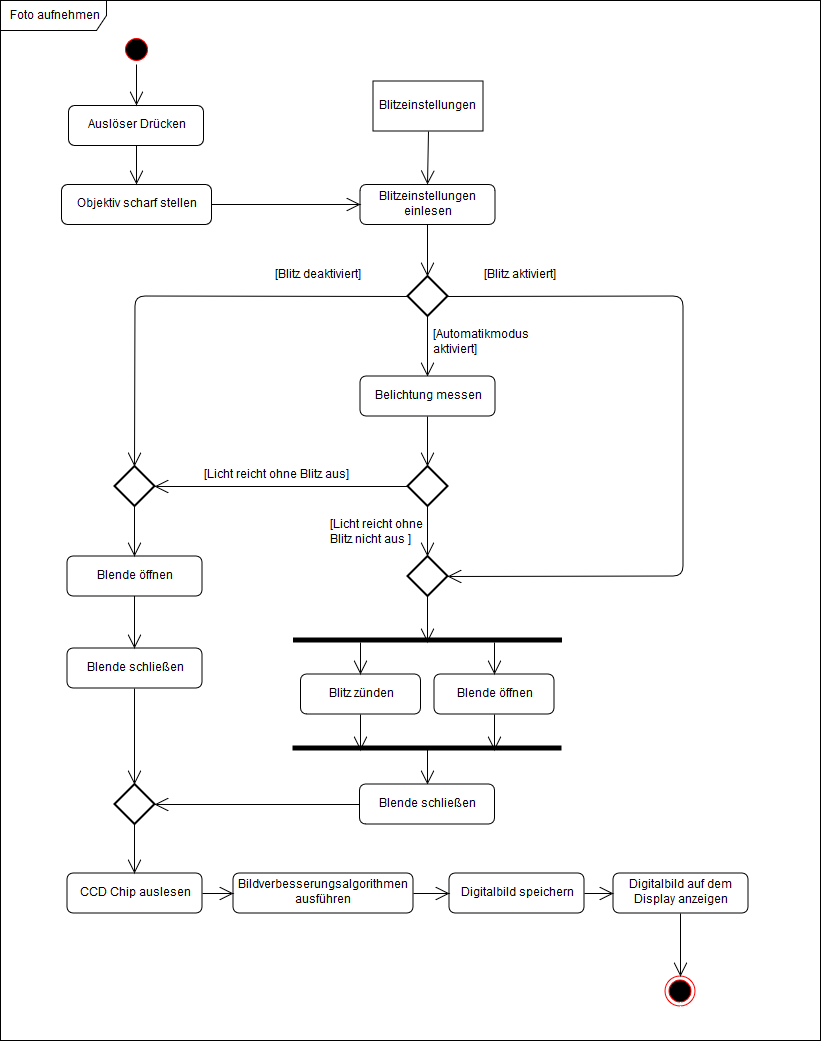

The diagram above was exported from draw.io. Its source (the exported page's mxGraphModel, read from the mxfile embedded in the PNG):
<mxGraphModel dx="1364" dy="779" grid="1" gridSize="10" guides="1" tooltips="1" connect="1" arrows="1" fold="1" page="1" pageScale="1" pageWidth="827" pageHeight="1169" background="#ffffff" math="0" shadow="0">
  <root>
    <mxCell id="0" />
    <mxCell id="1" parent="0" />
    <mxCell id="2" value="Foto aufnehmen" style="shape=umlFrame;whiteSpace=wrap;html=1;width=106;height=30;" vertex="1" parent="1">
      <mxGeometry width="820" height="1040" as="geometry" />
    </mxCell>
    <mxCell id="15" value="Blitzeinstellungen einlesen" style="shape=rect;html=1;rounded=1;whiteSpace=wrap;align=center;" vertex="1" parent="1">
      <mxGeometry x="359.5" y="184" width="135" height="40" as="geometry" />
    </mxCell>
    <mxCell id="17" value="&lt;div&gt;[Automatikmodus&lt;/div&gt;&lt;div&gt;aktiviert]&lt;br&gt;&lt;/div&gt;" style="text;html=1;resizable=0;points=[];autosize=1;align=left;verticalAlign=top;spacingTop=-4;" vertex="1" parent="1">
      <mxGeometry x="431" y="325.5" width="110" height="30" as="geometry" />
    </mxCell>
    <mxCell id="29" value="" style="endArrow=open;endFill=1;endSize=12;html=1;entryX=0.5;entryY=0;exitX=0.5;exitY=1;exitPerimeter=0;" edge="1" parent="1" source="118" target="112">
      <mxGeometry width="160" relative="1" as="geometry">
        <mxPoint x="442.5" y="355.5" as="sourcePoint" />
        <mxPoint x="472.5" y="345.5" as="targetPoint" />
      </mxGeometry>
    </mxCell>
    <mxCell id="44" value="Blende öffnen" style="shape=rect;html=1;rounded=1;whiteSpace=wrap;align=center;" vertex="1" parent="1">
      <mxGeometry x="66.5" y="555.5" width="135" height="40" as="geometry" />
    </mxCell>
    <mxCell id="45" value="[Blitz deaktiviert]" style="text;html=1;resizable=0;points=[];autosize=1;align=left;verticalAlign=top;spacingTop=-4;" vertex="1" parent="1">
      <mxGeometry x="272.5" y="265.5" width="100" height="20" as="geometry" />
    </mxCell>
    <mxCell id="51" value="Blende schließen" style="shape=rect;html=1;rounded=1;whiteSpace=wrap;align=center;" vertex="1" parent="1">
      <mxGeometry x="66.5" y="647.5" width="135" height="40" as="geometry" />
    </mxCell>
    <mxCell id="52" value="" style="endArrow=open;endFill=1;endSize=12;html=1;entryX=0.5;entryY=0;" edge="1" parent="1" source="44" target="51">
      <mxGeometry width="160" relative="1" as="geometry">
        <mxPoint x="144.5" y="530.5" as="sourcePoint" />
        <mxPoint x="144.5" y="565.5" as="targetPoint" />
      </mxGeometry>
    </mxCell>
    <mxCell id="54" value="" style="endArrow=open;endFill=1;endSize=12;html=1;exitX=0.5;exitY=1;entryX=0.5;entryY=0;entryPerimeter=0;" edge="1" parent="1" source="51" target="102">
      <mxGeometry width="160" relative="1" as="geometry">
        <mxPoint x="144.5" y="510.5" as="sourcePoint" />
        <mxPoint x="134.5" y="745.5" as="targetPoint" />
      </mxGeometry>
    </mxCell>
    <mxCell id="65" value="" style="shape=rect;html=1;fillColor=#000000;verticalLabelPosition=bottom;verticalAlignment=top;rotation=90;" vertex="1" parent="1">
      <mxGeometry x="425" y="505.5" width="4" height="268" as="geometry" />
    </mxCell>
    <mxCell id="67" value="" style="endArrow=open;endFill=1;endSize=12;html=1;exitX=0.5;exitY=1;exitPerimeter=0;entryX=0.5;entryY=0;entryPerimeter=0;" edge="1" source="77" target="121" parent="1">
      <mxGeometry width="160" relative="1" as="geometry">
        <mxPoint x="425.5" y="625.5" as="sourcePoint" />
        <mxPoint x="427.5" y="559.5" as="targetPoint" />
      </mxGeometry>
    </mxCell>
    <mxCell id="68" value="Blitz zünden" style="shape=rect;html=1;rounded=1;whiteSpace=wrap;align=center;" vertex="1" parent="1">
      <mxGeometry x="300" y="673.5" width="120" height="40" as="geometry" />
    </mxCell>
    <mxCell id="69" value="Blende öffnen" style="shape=rect;html=1;rounded=1;whiteSpace=wrap;align=center;" vertex="1" parent="1">
      <mxGeometry x="433.5" y="673.5" width="120" height="40" as="geometry" />
    </mxCell>
    <mxCell id="70" value="" style="endArrow=open;endFill=1;endSize=12;html=1;exitX=1;exitY=0.75;entryX=0.5;entryY=0;" edge="1" source="65" target="68" parent="1">
      <mxGeometry width="160" relative="1" as="geometry">
        <mxPoint x="438" y="623.5" as="sourcePoint" />
        <mxPoint x="438" y="650.5" as="targetPoint" />
      </mxGeometry>
    </mxCell>
    <mxCell id="71" value="" style="endArrow=open;endFill=1;endSize=12;html=1;exitX=1;exitY=0.25;entryX=0.5;entryY=0;" edge="1" source="65" target="69" parent="1">
      <mxGeometry width="160" relative="1" as="geometry">
        <mxPoint x="370" y="651.5" as="sourcePoint" />
        <mxPoint x="365" y="683.5" as="targetPoint" />
      </mxGeometry>
    </mxCell>
    <mxCell id="72" value="" style="shape=rect;html=1;fillColor=#000000;verticalLabelPosition=bottom;verticalAlignment=top;rotation=90;" vertex="1" parent="1">
      <mxGeometry x="424.5" y="613.5" width="4" height="268" as="geometry" />
    </mxCell>
    <mxCell id="73" value="" style="endArrow=open;endFill=1;endSize=12;html=1;exitX=0.5;exitY=1;entryX=1;entryY=0.25;" edge="1" source="69" target="72" parent="1">
      <mxGeometry width="160" relative="1" as="geometry">
        <mxPoint x="504" y="651.5" as="sourcePoint" />
        <mxPoint x="504" y="683.5" as="targetPoint" />
      </mxGeometry>
    </mxCell>
    <mxCell id="74" value="" style="endArrow=open;endFill=1;endSize=12;html=1;exitX=0.5;exitY=1;entryX=1;entryY=0.75;" edge="1" source="68" target="72" parent="1">
      <mxGeometry width="160" relative="1" as="geometry">
        <mxPoint x="504" y="723.5" as="sourcePoint" />
        <mxPoint x="505" y="759.5" as="targetPoint" />
      </mxGeometry>
    </mxCell>
    <mxCell id="75" value="" style="endArrow=open;endFill=1;endSize=12;html=1;exitX=0;exitY=0.5;entryX=0.5;entryY=0;" edge="1" source="72" target="76" parent="1">
      <mxGeometry width="160" relative="1" as="geometry">
        <mxPoint x="437" y="623.5" as="sourcePoint" />
        <mxPoint x="427" y="773.5" as="targetPoint" />
      </mxGeometry>
    </mxCell>
    <mxCell id="76" value="Blende schließen" style="shape=rect;html=1;rounded=1;whiteSpace=wrap;align=center;" vertex="1" parent="1">
      <mxGeometry x="359" y="783.5" width="135" height="40" as="geometry" />
    </mxCell>
    <mxCell id="77" value="" style="strokeWidth=2;html=1;shape=mxgraph.flowchart.decision;whiteSpace=wrap;" vertex="1" parent="1">
      <mxGeometry x="407" y="465.5" width="40" height="40" as="geometry" />
    </mxCell>
    <mxCell id="79" value="" style="strokeWidth=2;html=1;shape=mxgraph.flowchart.decision;whiteSpace=wrap;" vertex="1" parent="1">
      <mxGeometry x="114" y="465.5" width="40" height="40" as="geometry" />
    </mxCell>
    <mxCell id="81" value="" style="endArrow=open;endFill=1;endSize=12;html=1;exitX=0;exitY=0.5;entryX=1;entryY=0.5;entryPerimeter=0;exitPerimeter=0;" edge="1" parent="1" source="77" target="79">
      <mxGeometry width="160" relative="1" as="geometry">
        <mxPoint x="310.5" y="745.5" as="sourcePoint" />
        <mxPoint x="164.5" y="745.5" as="targetPoint" />
      </mxGeometry>
    </mxCell>
    <mxCell id="82" value="[Licht reicht ohne Blitz aus]" style="text;html=1;resizable=0;points=[];autosize=1;align=left;verticalAlign=top;spacingTop=-4;" vertex="1" parent="1">
      <mxGeometry x="201.5" y="465.5" width="160" height="20" as="geometry" />
    </mxCell>
    <mxCell id="84" value="" style="endArrow=open;endFill=1;endSize=12;html=1;exitX=0.5;exitY=1;entryX=0.5;entryY=0;exitPerimeter=0;" edge="1" parent="1" source="79" target="44">
      <mxGeometry width="160" relative="1" as="geometry">
        <mxPoint x="310.5" y="775.5" as="sourcePoint" />
        <mxPoint x="164.5" y="775.5" as="targetPoint" />
      </mxGeometry>
    </mxCell>
    <mxCell id="92" value="" style="ellipse;html=1;shape=startState;fillColor=#000000;strokeColor=#ff0000;" vertex="1" parent="1">
      <mxGeometry x="121" y="33.5" width="30" height="30" as="geometry" />
    </mxCell>
    <mxCell id="93" value="Auslöser Drücken" style="shape=rect;html=1;rounded=1;whiteSpace=wrap;align=center;" vertex="1" parent="1">
      <mxGeometry x="68" y="105" width="135" height="40" as="geometry" />
    </mxCell>
    <mxCell id="94" value="" style="endArrow=open;endFill=1;endSize=12;html=1;exitX=0.5;exitY=1;entryX=0.5;entryY=0;" edge="1" source="92" target="93" parent="1">
      <mxGeometry width="160" relative="1" as="geometry">
        <mxPoint x="135.5" y="69.5" as="sourcePoint" />
        <mxPoint x="175.5" y="669" as="targetPoint" />
      </mxGeometry>
    </mxCell>
    <mxCell id="95" value="&lt;div&gt;Objektiv scharf stellen&lt;/div&gt;" style="shape=rect;html=1;rounded=1;whiteSpace=wrap;align=center;" vertex="1" parent="1">
      <mxGeometry x="61" y="184" width="150" height="40" as="geometry" />
    </mxCell>
    <mxCell id="96" value="" style="endArrow=open;endFill=1;endSize=12;html=1;exitX=0.5;exitY=1;entryX=0.5;entryY=0;" edge="1" source="93" target="95" parent="1">
      <mxGeometry width="160" relative="1" as="geometry">
        <mxPoint x="161.5" y="279" as="sourcePoint" />
        <mxPoint x="232.5" y="189" as="targetPoint" />
      </mxGeometry>
    </mxCell>
    <mxCell id="101" value="" style="ellipse;html=1;shape=endState;fillColor=#000000;strokeColor=#ff0000;direction=south;" vertex="1" parent="1">
      <mxGeometry x="665" y="975.5" width="30" height="30" as="geometry" />
    </mxCell>
    <mxCell id="102" value="" style="strokeWidth=2;html=1;shape=mxgraph.flowchart.decision;whiteSpace=wrap;" vertex="1" parent="1">
      <mxGeometry x="114" y="783.5" width="40" height="40" as="geometry" />
    </mxCell>
    <mxCell id="103" value="CCD Chip auslesen" style="shape=rect;html=1;rounded=1;whiteSpace=wrap;align=center;" vertex="1" parent="1">
      <mxGeometry x="66.5" y="872.5" width="135" height="40" as="geometry" />
    </mxCell>
    <mxCell id="104" value="Bildverbesserungsalgorithmen ausführen" style="shape=rect;html=1;rounded=1;whiteSpace=wrap;align=center;" vertex="1" parent="1">
      <mxGeometry x="232.5" y="872.5" width="180" height="40" as="geometry" />
    </mxCell>
    <mxCell id="105" value="" style="endArrow=open;endFill=1;endSize=12;html=1;exitX=0.5;exitY=1;entryX=0.5;entryY=0;exitPerimeter=0;" edge="1" source="102" target="103" parent="1">
      <mxGeometry width="160" relative="1" as="geometry">
        <mxPoint x="608" y="911.5" as="sourcePoint" />
        <mxPoint x="462" y="911.5" as="targetPoint" />
      </mxGeometry>
    </mxCell>
    <mxCell id="106" value="" style="endArrow=open;endFill=1;endSize=12;html=1;exitX=0;exitY=0.5;entryX=1;entryY=0.5;entryPerimeter=0;" edge="1" source="76" target="102" parent="1">
      <mxGeometry width="160" relative="1" as="geometry">
        <mxPoint x="272.5" y="948.5" as="sourcePoint" />
        <mxPoint x="252.5" y="972.5" as="targetPoint" />
      </mxGeometry>
    </mxCell>
    <mxCell id="107" value="Digitalbild speichern" style="shape=rect;html=1;rounded=1;whiteSpace=wrap;align=center;" vertex="1" parent="1">
      <mxGeometry x="448.5" y="872.5" width="135" height="40" as="geometry" />
    </mxCell>
    <mxCell id="108" value="" style="endArrow=open;endFill=1;endSize=12;html=1;exitX=1;exitY=0.5;entryX=0;entryY=0.5;" edge="1" source="103" target="104" parent="1">
      <mxGeometry width="160" relative="1" as="geometry">
        <mxPoint x="253" y="958.5" as="sourcePoint" />
        <mxPoint x="218" y="958.5" as="targetPoint" />
      </mxGeometry>
    </mxCell>
    <mxCell id="109" value="Digitalbild auf dem Display anzeigen" style="shape=rect;html=1;rounded=1;whiteSpace=wrap;align=center;" vertex="1" parent="1">
      <mxGeometry x="612.5" y="872.5" width="135" height="40" as="geometry" />
    </mxCell>
    <mxCell id="110" value="" style="endArrow=open;endFill=1;endSize=12;html=1;exitX=1;exitY=0.5;entryX=0;entryY=0.5;" edge="1" source="104" target="107" parent="1">
      <mxGeometry width="160" relative="1" as="geometry">
        <mxPoint x="253" y="958.5" as="sourcePoint" />
        <mxPoint x="218" y="958.5" as="targetPoint" />
      </mxGeometry>
    </mxCell>
    <mxCell id="111" value="" style="endArrow=open;endFill=1;endSize=12;html=1;exitX=0.5;exitY=1;entryX=0;entryY=0.5;" edge="1" source="109" target="101" parent="1">
      <mxGeometry width="160" relative="1" as="geometry">
        <mxPoint x="196" y="1036.5" as="sourcePoint" />
        <mxPoint x="253" y="1036.5" as="targetPoint" />
      </mxGeometry>
    </mxCell>
    <mxCell id="112" value="Belichtung messen" style="shape=rect;html=1;rounded=1;whiteSpace=wrap;align=center;" vertex="1" parent="1">
      <mxGeometry x="359.5" y="375.5" width="135" height="40" as="geometry" />
    </mxCell>
    <mxCell id="113" value="" style="endArrow=open;endFill=1;endSize=12;html=1;exitX=0.5;exitY=1;entryX=0.5;entryY=0;entryPerimeter=0;" edge="1" parent="1" source="112" target="77">
      <mxGeometry width="160" relative="1" as="geometry">
        <mxPoint x="437.5" y="345.5" as="sourcePoint" />
        <mxPoint x="437.5" y="385.5" as="targetPoint" />
      </mxGeometry>
    </mxCell>
    <mxCell id="114" value="&lt;div&gt;[Licht reicht ohne&lt;/div&gt;&lt;div&gt;Blitz nicht aus ]&lt;br&gt;&lt;/div&gt;" style="text;html=1;resizable=0;points=[];autosize=1;align=left;verticalAlign=top;spacingTop=-4;" vertex="1" parent="1">
      <mxGeometry x="327.5" y="515.5" width="110" height="30" as="geometry" />
    </mxCell>
    <mxCell id="117" value="" style="endArrow=open;endFill=1;endSize=12;html=1;exitX=1;exitY=0.5;entryX=0;entryY=0.5;" edge="1" parent="1" source="95" target="15">
      <mxGeometry width="160" relative="1" as="geometry">
        <mxPoint x="-57.5" y="1005.5" as="sourcePoint" />
        <mxPoint x="342.5" y="204.5" as="targetPoint" />
      </mxGeometry>
    </mxCell>
    <mxCell id="118" value="" style="strokeWidth=2;html=1;shape=mxgraph.flowchart.decision;whiteSpace=wrap;" vertex="1" parent="1">
      <mxGeometry x="407" y="275.5" width="40" height="40" as="geometry" />
    </mxCell>
    <mxCell id="119" value="" style="endArrow=open;endFill=1;endSize=12;html=1;entryX=0.5;entryY=0;exitX=0.5;exitY=1;entryPerimeter=0;" edge="1" parent="1" source="15" target="118">
      <mxGeometry width="160" relative="1" as="geometry">
        <mxPoint x="452.5" y="365.5" as="sourcePoint" />
        <mxPoint x="426.5" y="385.5" as="targetPoint" />
      </mxGeometry>
    </mxCell>
    <mxCell id="120" value="" style="endArrow=open;endFill=1;endSize=12;html=1;exitX=0;exitY=0.5;entryX=0.5;entryY=0;entryPerimeter=0;exitPerimeter=0;" edge="1" parent="1" source="118" target="79">
      <mxGeometry width="160" relative="1" as="geometry">
        <mxPoint x="146.5" y="234.5" as="sourcePoint" />
        <mxPoint x="146.5" y="265.5" as="targetPoint" />
        <Array as="points">
          <mxPoint x="134.5" y="295.5" />
        </Array>
      </mxGeometry>
    </mxCell>
    <mxCell id="121" value="" style="strokeWidth=2;html=1;shape=mxgraph.flowchart.decision;whiteSpace=wrap;" vertex="1" parent="1">
      <mxGeometry x="407" y="555.5" width="40" height="40" as="geometry" />
    </mxCell>
    <mxCell id="123" value="" style="endArrow=open;endFill=1;endSize=12;html=1;exitX=1;exitY=0.5;exitPerimeter=0;entryX=1;entryY=0.5;entryPerimeter=0;" edge="1" parent="1" source="118" target="121">
      <mxGeometry width="160" relative="1" as="geometry">
        <mxPoint x="417.5" y="305.5" as="sourcePoint" />
        <mxPoint x="672.5" y="465.5" as="targetPoint" />
        <Array as="points">
          <mxPoint x="682.5" y="295.5" />
          <mxPoint x="682.5" y="575.5" />
        </Array>
      </mxGeometry>
    </mxCell>
    <mxCell id="125" value="" style="endArrow=open;endFill=1;endSize=12;html=1;exitX=0.5;exitY=1;entryX=1;entryY=0.5;exitPerimeter=0;" edge="1" parent="1" source="121" target="65">
      <mxGeometry width="160" relative="1" as="geometry">
        <mxPoint x="437.5" y="425.5" as="sourcePoint" />
        <mxPoint x="437.5" y="475.5" as="targetPoint" />
      </mxGeometry>
    </mxCell>
    <mxCell id="126" value="[Blitz aktiviert]" style="text;html=1;resizable=0;points=[];autosize=1;align=left;verticalAlign=top;spacingTop=-4;" vertex="1" parent="1">
      <mxGeometry x="481.5" y="265.5" width="90" height="20" as="geometry" />
    </mxCell>
    <mxCell id="127" value="Blitzeinstellungen" style="html=1;" vertex="1" parent="1">
      <mxGeometry x="372.5" y="80.5" width="110" height="50" as="geometry" />
    </mxCell>
    <mxCell id="128" value="" style="endArrow=open;endFill=1;endSize=12;html=1;entryX=0.5;entryY=0;exitX=0.5;exitY=1;" edge="1" parent="1" source="127" target="15">
      <mxGeometry width="160" relative="1" as="geometry">
        <mxPoint x="437.5" y="234.5" as="sourcePoint" />
        <mxPoint x="437.5" y="285.5" as="targetPoint" />
      </mxGeometry>
    </mxCell>
    <mxCell id="136" value="" style="endArrow=open;endFill=1;endSize=12;html=1;entryX=0;entryY=0.5;exitX=1;exitY=0.5;" edge="1" parent="1" source="107" target="109">
      <mxGeometry width="160" relative="1" as="geometry">
        <mxPoint x="457.5" y="254.5" as="sourcePoint" />
        <mxPoint x="457.5" y="305.5" as="targetPoint" />
      </mxGeometry>
    </mxCell>
  </root>
</mxGraphModel>